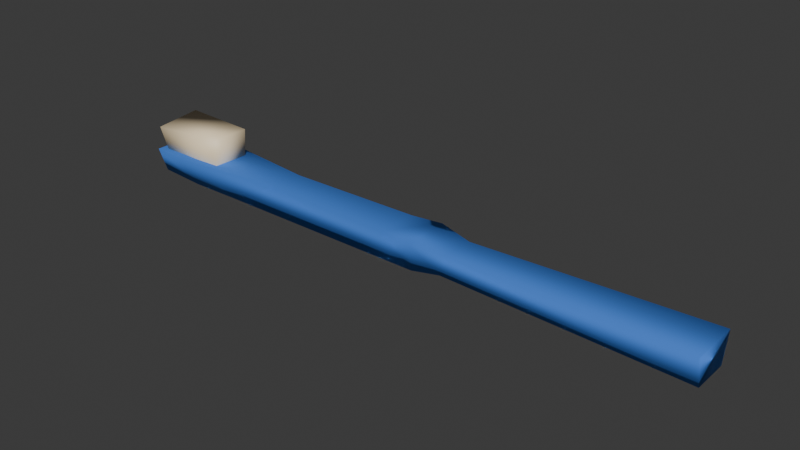 # Source: toothbrush.blend  (saved by Blender 4.5.91; exported with 4.5.12 LTS)
import bpy
from mathutils import Matrix  # noqa: F401  (used for matrix-valued properties, if any)

bpy.ops.wm.read_factory_settings(use_empty=True)
scene = bpy.context.scene
scene.name = 'Scene'

# ---- collections
col_collection = bpy.data.collections.new('Collection'); scene.collection.children.link(col_collection)

# ---- materials (node trees are filled in below, after node groups)
mat_plastic = bpy.data.materials.new('plastic')
mat_teeth = bpy.data.materials.new('teeth')

# ---- material node trees
mat_plastic.use_nodes = True; mat_plastic.node_tree.nodes.clear()
_N = mat_plastic.node_tree.nodes; _L = mat_plastic.node_tree.links
n0 = _N.new('ShaderNodeBsdfPrincipled'); n0.name = 'Principled BSDF'; n0.location = (-200, 100)
n0.inputs[0].default_value = (0.08109, 0.2836, 0.8489, 1.0)
n0.inputs[1].default_value = 0.5952
n0.inputs[2].default_value = 0.7857
n1 = _N.new('ShaderNodeOutputMaterial'); n1.name = 'Material Output'; n1.location = (200, 100)
_L.new(n0.outputs[0], n1.inputs[0])
n1.is_active_output = True
mat_teeth.use_nodes = True; mat_teeth.node_tree.nodes.clear()
_N = mat_teeth.node_tree.nodes; _L = mat_teeth.node_tree.links
n0 = _N.new('ShaderNodeBsdfPrincipled'); n0.name = 'Principled BSDF'; n0.location = (-200, 100)
n0.inputs[0].default_value = (1.0, 0.8143, 0.533, 1.0)
n1 = _N.new('ShaderNodeOutputMaterial'); n1.name = 'Material Output'; n1.location = (200, 100)
_L.new(n0.outputs[0], n1.inputs[0])
n1.is_active_output = True

# ---- world
world_world = bpy.data.worlds.new('World'); scene.world = world_world
world_world.use_nodes = True; world_world.node_tree.nodes.clear()
_N = world_world.node_tree.nodes; _L = world_world.node_tree.links
n0 = _N.new('ShaderNodeOutputWorld'); n0.name = 'World Output'; n0.location = (200, 100)
n1 = _N.new('ShaderNodeBackground'); n1.name = 'Background'; n1.location = (-200, 100)
n1.inputs[0].default_value = (0.05088, 0.05088, 0.05088, 1.0)
_L.new(n1.outputs[0], n0.inputs[0])
n0.is_active_output = True
world_world.color = (0.05088, 0.05088, 0.05088)
world_world.sun_shadow_jitter_overblur = 0.0

# ---- meshes
me_cube_001 = bpy.data.meshes.new('Cube.001')
me_cube_001.from_pydata([(-0.8764, -0.9073, -0.9075), (-0.8736, -1.414, 0.9075), (-0.8764, 0.9073, -0.9075), (-0.8736, 1.414, 0.9075), (1.0, -1.0, -1.0), (1.0, -1.358, 1.0), (1.0, 1.0, -1.0), (1.0, 1.358, 1.0), (-0.7236, 1.013, -1.002), (-0.7645, 1.644, 1.002), (-0.7236, -1.013, -1.002), (-0.7645, -1.644, 1.002), (-0.3788, 0.901, 0.9981), (-0.5449, -0.9876, -0.998), (-0.5449, 0.9876, -0.998), (-0.3788, -0.901, 0.9981), (0.05478, 1.051, 0.9987), (0.08216, -0.9926, -0.9988), (0.08216, 0.9926, -0.9988), (0.05478, -1.051, 0.9987), (0.1507, 1.315, 0.9989), (0.1488, -0.9931, -0.9989), (0.1488, 0.9931, -0.9989), (0.1507, -1.315, 0.9989), (0.2615, 0.9164, 0.7703), (0.2372, -0.7663, -0.7703), (0.2372, 0.7663, -0.7703), (0.2615, -0.9164, 0.7703)], [], [(0, 1, 3, 2), (26, 24, 7, 6), (6, 7, 5, 4), (10, 11, 1, 0), (26, 6, 4, 25), (9, 3, 1, 11), (12, 9, 11, 15), (2, 8, 10, 0), (13, 15, 11, 10), (2, 3, 9, 8), (17, 19, 15, 13), (16, 12, 15, 19), (8, 14, 13, 10), (8, 9, 12, 14), (20, 16, 19, 23), (21, 23, 19, 17), (14, 18, 17, 13), (14, 12, 16, 18), (25, 27, 23, 21), (24, 20, 23, 27), (18, 22, 21, 17), (18, 16, 20, 22), (7, 24, 27, 5), (4, 5, 27, 25), (22, 26, 25, 21), (22, 20, 24, 26)])
me_cube_001.polygons.foreach_set('use_smooth', [True] * 26)
_uv = me_cube_001.uv_layers.new(name='UVMap')
_uv.uv.foreach_set('vector', [0.375, 0.0, 0.625, 0.0, 0.625, 0.25, 0.375, 0.25, 0.375, 0.4054, 0.625, 0.4054, 0.625, 0.5, 0.375, 0.5, 0.375, 0.5, 0.625, 0.5, 0.625, 0.75, 0.375, 0.75, 0.375, 0.968, 0.625, 0.968, 0.625, 1.0, 0.375, 1.0, 0.2804, 0.5, 0.375, 0.5, 0.375, 0.75, 0.2804, 0.75, 0.843, 0.5, 0.875, 0.5, 0.875, 0.75, 0.843, 0.75, 0.8158, 0.5, 0.843, 0.5, 0.843, 0.75, 0.8158, 0.75, 0.125, 0.5, 0.157, 0.5, 0.157, 0.75, 0.125, 0.75, 0.375, 0.9408, 0.625, 0.9408, 0.625, 0.968, 0.375, 0.968, 0.375, 0.25, 0.625, 0.25, 0.625, 0.282, 0.375, 0.282, 0.375, 0.8633, 0.625, 0.8633, 0.625, 0.9408, 0.375, 0.9408, 0.7383, 0.5, 0.8158, 0.5, 0.8158, 0.75, 0.7383, 0.75, 0.157, 0.5, 0.1842, 0.5, 0.1842, 0.75, 0.157, 0.75, 0.375, 0.282, 0.625, 0.282, 0.625, 0.3092, 0.375, 0.3092, 0.7301, 0.5, 0.7383, 0.5, 0.7383, 0.75, 0.7301, 0.75, 0.375, 0.8551, 0.625, 0.8551, 0.625, 0.8633, 0.375, 0.8633, 0.1842, 0.5, 0.2617, 0.5, 0.2617, 0.75, 0.1842, 0.75, 0.375, 0.3092, 0.625, 0.3092, 0.625, 0.3867, 0.375, 0.3867, 0.375, 0.8446, 0.625, 0.8446, 0.625, 0.8551, 0.375, 0.8551, 0.7196, 0.5, 0.7301, 0.5, 0.7301, 0.75, 0.7196, 0.75, 0.2617, 0.5, 0.2699, 0.5, 0.2699, 0.75, 0.2617, 0.75, 0.375, 0.3867, 0.625, 0.3867, 0.625, 0.3949, 0.375, 0.3949, 0.625, 0.5, 0.7196, 0.5, 0.7196, 0.75, 0.625, 0.75, 0.375, 0.75, 0.625, 0.75, 0.625, 0.8446, 0.375, 0.8446, 0.2699, 0.5, 0.2804, 0.5, 0.2804, 0.75, 0.2699, 0.75, 0.375, 0.3949, 0.625, 0.3949, 0.625, 0.4054, 0.375, 0.4054])
me_cube_001.materials.append(mat_plastic)
me_cube_001.update()
me_cube_005 = bpy.data.meshes.new('Cube.005')
me_cube_005.from_pydata([(-1.408, -0.9288, -1.149), (-1.824, -1.231, 0.8027), (-1.592, 1.02, -0.9196), (-1.843, 1.181, 1.0), (2.096, -1.0, -1.0), (2.096, -1.0, 1.0), (2.226, 0.784, -0.897), (2.132, 1.012, 1.0)], [], [(0, 1, 3, 2), (2, 3, 7, 6), (6, 7, 5, 4), (4, 5, 1, 0), (2, 6, 4, 0), (7, 3, 1, 5)])
me_cube_005.polygons.foreach_set('use_smooth', [True] * 6)
_uv = me_cube_005.uv_layers.new(name='UVMap')
_uv.uv.foreach_set('vector', [0.375, 0.0, 0.625, 0.0, 0.625, 0.25, 0.375, 0.25, 0.375, 0.25, 0.625, 0.25, 0.625, 0.5, 0.375, 0.5, 0.375, 0.5, 0.625, 0.5, 0.625, 0.75, 0.375, 0.75, 0.375, 0.75, 0.625, 0.75, 0.625, 1.0, 0.375, 1.0, 0.125, 0.5, 0.375, 0.5, 0.375, 0.75, 0.125, 0.75, 0.625, 0.5, 0.875, 0.5, 0.875, 0.75, 0.625, 0.75])
me_cube_005.materials.append(mat_teeth)
me_cube_005.update()

# ---- objects
ob_cube = bpy.data.objects.new('Cube', me_cube_001)
ob_cube_001 = bpy.data.objects.new('Cube.001', me_cube_005)

# ---- transforms, parenting, visibility, modifiers, constraints
ob_cube.location = (0.0, 0.0, 0.0)
ob_cube.scale = (5.139, 0.299, 0.2367)
ob_cube_001.location = (-3.858, 1.568e-05, 0.3522)
ob_cube_001.scale = (0.3157, 0.3157, 0.3157)

# ---- collection membership
col_collection.objects.link(ob_cube)
col_collection.objects.link(ob_cube_001)

# ---- scene / render settings (as saved in the file)
scene.frame_start = 1; scene.frame_end = 250; scene.frame_set(1)
scene.render.engine = 'BLENDER_EEVEE_NEXT'
bpy.context.view_layer.update()

# ---- added for rendering (the .blend has no active camera and no usable light): camera, sun
cam_auto = bpy.data.cameras.new('AutoCamera')
cam_auto.lens = 50.0
cam_auto.sensor_width = 36.0
cam_auto.clip_end = 1000.0
ob_auto_camera = bpy.data.objects.new('AutoCamera', cam_auto)
scene.collection.objects.link(ob_auto_camera)
ob_auto_camera.location = (9.32432, -10.8079, 7.42061)
ob_auto_camera.rotation_euler = (1.09748, -7.21219e-08, 0.694738)
scene.camera = ob_auto_camera
light_auto_sun = bpy.data.lights.new('AutoSun', 'SUN')
light_auto_sun.energy = 3.0
light_auto_sun.angle = 0.0523599
ob_auto_sun = bpy.data.objects.new('AutoSun', light_auto_sun)
scene.collection.objects.link(ob_auto_sun)
ob_auto_sun.rotation_euler = (0.872665, 0.174533, 0.523599)
bpy.context.view_layer.update()
